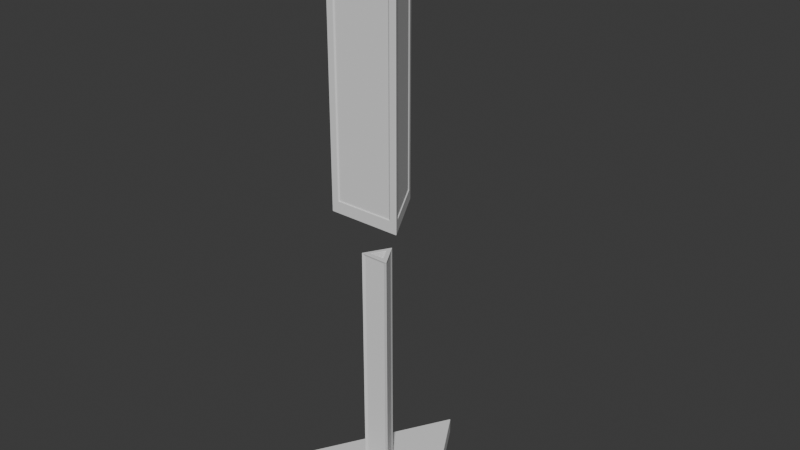 # Source: triangle_lamp_2.blend  (saved by Blender 4.2.66; exported with 4.5.12 LTS)
import bpy
from mathutils import Matrix  # noqa: F401  (used for matrix-valued properties, if any)

bpy.ops.wm.read_factory_settings(use_empty=True)
scene = bpy.context.scene
scene.name = 'Scene'

# ---- collections
col_collection = bpy.data.collections.new('Collection'); scene.collection.children.link(col_collection)

# ---- world
world_world = bpy.data.worlds.new('World'); scene.world = world_world
world_world.use_nodes = True; world_world.node_tree.nodes.clear()
_N = world_world.node_tree.nodes; _L = world_world.node_tree.links
n0 = _N.new('ShaderNodeOutputWorld'); n0.name = 'World Output'; n0.location = (300, 300)
n1 = _N.new('ShaderNodeBackground'); n1.name = 'Background'; n1.location = (10, 300)
n1.inputs[0].default_value = (0.05088, 0.05088, 0.05088, 1.0)
_L.new(n1.outputs[0], n0.inputs[0])
n0.is_active_output = True
world_world.color = (0.05088, 0.05088, 0.05088)
world_world.use_sun_shadow = False
world_world.sun_shadow_jitter_overblur = 0.0

# ---- meshes
me_cylinder = bpy.data.meshes.new('Cylinder')
me_cylinder.from_pydata([(-1.89e-05, 25.61, -3.0), (22.18, -12.8, -3.0), (-22.18, -12.8, -3.0), (40.02, -23.1, 4.0), (0.0, 46.21, 4.0), (-40.02, -23.1, 4.0), (15.52, -8.961, 4.0), (1.288e-06, 17.92, 4.0), (-15.52, -8.961, 4.0), (0.0, 46.21, -3.0), (40.02, -23.1, -3.0), (-40.02, -23.1, -3.0), (21.76, -12.56, 4.0), (0.0, 25.12, 4.0), (-21.76, -12.56, 4.0), (1.288e-06, 17.92, 2.0), (2.027e-06, 14.16, 2.0), (12.26, -7.078, 2.0), (15.52, -8.961, 2.0), (-12.26, -7.078, 2.0), (-15.52, -8.961, 2.0), (8.173, -4.292e-06, 2.0), (4.086, 7.078, 2.0), (-4.086, -7.078, 2.0), (4.086, -7.078, 2.0), (-4.086, 7.078, 2.0), (-8.173, -4.768e-07, 2.0), (-3.06e-06, 14.16, 1.0), (12.26, -7.078, 1.0), (-12.26, -7.078, 1.0), (8.173, -4.292e-06, 1.0), (4.086, 7.078, 1.0), (-4.086, -7.078, 1.0), (4.086, -7.078, 1.0), (-4.086, 7.078, 1.0), (-8.173, -4.768e-07, 1.0), (4.093, -3.381e-06, 4.0), (2.046, 3.545, 4.0), (-2.046, -3.545, 4.0), (2.046, -3.545, 4.0), (-2.046, 3.545, 4.0), (-4.093, -1.471e-06, 4.0), (2.046, 3.545, 1.0), (3.07, 1.772, 4.0), (5.007e-06, -3.545, 4.0), (-3.07, 1.772, 4.0), (-3.07, 1.772, 1.0), (-2.046, -3.545, 2.5), (2.046, -3.545, 2.5), (2.046, 3.545, 2.5), (4.093, -3.381e-06, 2.5), (-2.046, 3.545, 2.5), (-4.093, -1.471e-06, 2.5), (3.07, 1.772, 2.5), (3.07, 1.772, 1.0), (2.623e-06, -3.545, 1.0), (2.046, -3.545, 1.0), (-4.093, -1.471e-06, 1.0), (4.093, -3.381e-06, 1.0), (-2.046, 3.545, 1.0), (-2.046, -3.545, 1.0), (-3.07, 1.772, 2.5), (3.815e-06, -3.545, 2.5), (3.562e-06, -1.188, 1.0), (2.048, -1.184, 1.0), (2.048, -1.184, 2.5), (-2.052, -1.182, 1.0), (-2.052, -1.182, 2.5), (4.754e-06, -1.188, 2.5), (-1.035, 0.5975, 1.0), (-0.004497, 2.367, 2.5), (-0.004498, 2.367, 1.0), (-1.035, 0.5975, 2.5), (1.026, 0.5923, 1.0), (1.026, 0.5923, 2.5), (13.34, 23.1, -3.0), (26.68, 0.0, -3.0), (26.68, 0.0, 4.0), (13.34, 23.1, 4.0), (13.34, -23.1, -3.0), (-13.34, -23.1, -3.0), (-13.34, -23.1, 4.0), (13.34, -23.1, 4.0), (-26.68, 0.0, -3.0), (-13.34, 23.1, -3.0), (-13.34, 23.1, 4.0), (-26.68, 0.0, 4.0), (7.392, 12.8, -3.0), (14.78, -1.907e-05, -3.0), (7.392, -12.8, -3.0), (-7.392, -12.8, -3.0), (-14.78, 1.431e-05, -3.0), (-7.392, 12.8, -3.0), (20.01, 11.55, 4.0), (0.0, -23.1, 4.0), (-20.01, 11.55, 4.0), (-26.68, 0.0, 1.5), (-13.34, 23.1, 1.5), (13.34, -23.1, 1.5), (-13.34, -23.1, 1.5), (13.34, 23.1, 1.5), (26.68, 0.0, 1.5), (20.01, 11.55, 1.5), (0.0, -23.1, 1.5), (-20.01, 11.55, 1.5)], [], [(76, 101, 77, 3, 10), (80, 99, 81, 5, 11), (84, 97, 85, 4, 9), (13, 12, 3, 77, 93, 78, 4), (12, 14, 5, 81, 94, 82, 3), (14, 13, 4, 85, 95, 86, 5), (8, 6, 18, 20), (87, 0, 9, 75), (89, 1, 10, 79), (91, 2, 11, 83), (7, 6, 12, 13), (6, 8, 14, 12), (8, 7, 13, 14), (16, 22, 21, 17, 18, 15), (17, 24, 23, 19, 20, 18), (19, 26, 25, 16, 15, 20), (7, 8, 20, 15), (6, 7, 15, 18), (31, 30, 58, 54, 42), (22, 16, 27, 31), (17, 21, 30, 28), (16, 25, 34, 27), (24, 17, 28, 33), (23, 24, 39, 44, 38), (21, 50, 58), (26, 19, 29, 35), (19, 23, 32, 29), (98, 82, 94, 103), (49, 22, 42), (35, 34, 59, 46, 57), (25, 51, 59), (21, 22, 37, 43, 36), (23, 47, 60), (52, 26, 57), (25, 26, 41, 45, 40), (33, 32, 60, 55, 56), (48, 24, 56), (40, 45, 61, 51), (45, 41, 52, 61), (36, 43, 53, 50), (43, 37, 49, 53), (38, 44, 62, 47), (44, 39, 48, 62), (55, 60, 66, 63), (58, 50, 65, 64), (51, 61, 72, 70), (52, 57, 66, 67), (53, 49, 70, 74), (47, 62, 68, 67), (24, 33, 56), (39, 24, 48), (26, 35, 57), (41, 26, 52), (23, 38, 47), (60, 32, 23), (25, 40, 51), (59, 34, 25), (22, 31, 42), (37, 22, 49), (21, 36, 50), (58, 30, 21), (62, 48, 65, 68), (48, 56, 64, 65), (56, 55, 63, 64), (60, 47, 67, 66), (57, 46, 69, 66), (46, 59, 71, 69), (59, 51, 70, 71), (61, 52, 67, 72), (68, 65, 74, 70, 72, 67), (63, 66, 69, 71, 73, 64), (42, 54, 73, 71), (49, 42, 71, 70), (54, 58, 64, 73), (50, 53, 74, 65), (0, 92, 84, 9), (100, 78, 93, 102), (2, 90, 80, 11), (1, 88, 76, 10), (34, 35, 96, 104, 97), (11, 5, 86, 96, 83), (104, 95, 85, 97), (10, 3, 82, 98, 79), (103, 94, 81, 99), (9, 4, 78, 100, 75), (102, 93, 77, 101), (32, 33, 98, 103, 99), (30, 31, 100, 102, 101), (96, 86, 95, 104), (75, 100, 31, 87), (76, 88, 30, 101), (98, 33, 89, 79), (80, 90, 32, 99), (96, 35, 91, 83), (97, 84, 92, 34), (88, 1, 28, 30), (33, 28, 1, 89), (90, 2, 29, 32), (35, 29, 2, 91), (92, 0, 27, 34), (31, 27, 0, 87)])
_uv = me_cylinder.uv_layers.new(name='UVMap')
_uv.uv.foreach_set('vector', [0.7778, 0.5, 0.7778, 0.75, 0.7778, 1.0, 0.6667, 1.0, 0.6667, 0.5, 0.4444, 0.5, 0.4444, 0.75, 0.4444, 1.0, 0.3333, 1.0, 0.3333, 0.5, 0.1111, 0.5, 0.1111, 0.75, 0.1111, 1.0, -5.96e-08, 1.0, -5.96e-08, 0.5, 0.25, 0.3805, 0.363, 0.1848, 0.4578, 0.13, 0.3886, 0.25, 0.3539, 0.31, 0.3193, 0.37, 0.25, 0.49, 0.363, 0.1848, 0.137, 0.1848, 0.04215, 0.13, 0.1807, 0.13, 0.25, 0.13, 0.3193, 0.13, 0.4578, 0.13, 0.137, 0.1848, 0.25, 0.3805, 0.25, 0.49, 0.1807, 0.37, 0.1461, 0.31, 0.1114, 0.25, 0.04215, 0.13, 0.1573, 0.1965, 0.3427, 0.1965, 0.3427, 0.1965, 0.1573, 0.1965, 0.7621, 0.2709, 0.75, 0.2918, 0.75, 0.49, 0.8193, 0.37, 0.7621, 0.2291, 0.7862, 0.2291, 0.9578, 0.13, 0.8193, 0.13, 0.7259, 0.25, 0.7138, 0.2291, 0.5422, 0.13, 0.6114, 0.25, 0.25, 0.3571, 0.3427, 0.1965, 0.363, 0.1848, 0.25, 0.3805, 0.3427, 0.1965, 0.1573, 0.1965, 0.137, 0.1848, 0.363, 0.1848, 0.1573, 0.1965, 0.25, 0.3571, 0.25, 0.3805, 0.137, 0.1848, 0.25, 0.3448, 0.2774, 0.2974, 0.3047, 0.25, 0.3321, 0.2026, 0.3427, 0.1965, 0.25, 0.3571, 0.3321, 0.2026, 0.2774, 0.2026, 0.2226, 0.2026, 0.1679, 0.2026, 0.1573, 0.1965, 0.3427, 0.1965, 0.1679, 0.2026, 0.1953, 0.25, 0.2226, 0.2974, 0.25, 0.3448, 0.25, 0.3571, 0.1573, 0.1965, 0.25, 0.3571, 0.1573, 0.1965, 0.1573, 0.1965, 0.25, 0.3571, 0.3427, 0.1965, 0.25, 0.3571, 0.25, 0.3571, 0.3427, 0.1965, 0.2774, 0.2974, 0.3047, 0.25, 0.3047, 0.25, 0.2911, 0.2737, 0.2774, 0.2974, 0.2774, 0.2974, 0.25, 0.3448, 0.25, 0.3448, 0.2774, 0.2974, 0.3321, 0.2026, 0.3047, 0.25, 0.3047, 0.25, 0.3321, 0.2026, 0.25, 0.3448, 0.2226, 0.2974, 0.2226, 0.2974, 0.25, 0.3448, 0.2774, 0.2026, 0.3321, 0.2026, 0.3321, 0.2026, 0.2774, 0.2026, 0.2226, 0.2026, 0.2774, 0.2026, 0.2774, 0.2026, 0.25, 0.2026, 0.2226, 0.2026, 0.3047, 0.25, 0.3047, 0.25, 0.3047, 0.25, 0.1953, 0.25, 0.1679, 0.2026, 0.1679, 0.2026, 0.1953, 0.25, 0.1679, 0.2026, 0.2226, 0.2026, 0.2226, 0.2026, 0.1679, 0.2026, 0.5556, 0.75, 0.5556, 1.0, 0.5, 1.0, 0.5, 0.75, 0.2774, 0.2974, 0.2774, 0.2974, 0.2774, 0.2974, 0.1953, 0.25, 0.2226, 0.2974, 0.2226, 0.2974, 0.2089, 0.2737, 0.1953, 0.25, 0.2226, 0.2974, 0.2226, 0.2974, 0.2226, 0.2974, 0.3047, 0.25, 0.2774, 0.2974, 0.2774, 0.2974, 0.2911, 0.2737, 0.3047, 0.25, 0.2226, 0.2026, 0.2226, 0.2026, 0.2226, 0.2026, 0.1953, 0.25, 0.1953, 0.25, 0.1953, 0.25, 0.2226, 0.2974, 0.1953, 0.25, 0.1953, 0.25, 0.2089, 0.2737, 0.2226, 0.2974, 0.2774, 0.2026, 0.2226, 0.2026, 0.2226, 0.2026, 0.25, 0.2026, 0.2774, 0.2026, 0.2774, 0.2026, 0.2774, 0.2026, 0.2774, 0.2026, 0.2226, 0.2974, 0.2089, 0.2737, 0.2089, 0.2737, 0.2226, 0.2974, 0.2089, 0.2737, 0.1953, 0.25, 0.1953, 0.25, 0.2089, 0.2737, 0.3047, 0.25, 0.2911, 0.2737, 0.2911, 0.2737, 0.3047, 0.25, 0.2911, 0.2737, 0.2774, 0.2974, 0.2774, 0.2974, 0.2911, 0.2737, 0.2226, 0.2026, 0.25, 0.2026, 0.25, 0.2026, 0.2226, 0.2026, 0.25, 0.2026, 0.2774, 0.2026, 0.2774, 0.2026, 0.25, 0.2026, 0.25, 0.2026, 0.2226, 0.2026, 0.2226, 0.2026, 0.25, 0.2026, 0.3047, 0.25, 0.3047, 0.25, 0.3047, 0.25, 0.3047, 0.25, 0.2226, 0.2974, 0.2089, 0.2737, 0.2089, 0.2737, 0.2226, 0.2974, 0.1953, 0.25, 0.1953, 0.25, 0.1953, 0.25, 0.1953, 0.25, 0.2911, 0.2737, 0.2774, 0.2974, 0.2774, 0.2974, 0.2911, 0.2737, 0.2226, 0.2026, 0.25, 0.2026, 0.25, 0.2026, 0.2226, 0.2026, 0.2774, 0.2026, 0.2774, 0.2026, 0.2774, 0.2026, 0.2774, 0.2026, 0.2774, 0.2026, 0.2774, 0.2026, 0.1953, 0.25, 0.1953, 0.25, 0.1953, 0.25, 0.1953, 0.25, 0.1953, 0.25, 0.1953, 0.25, 0.2226, 0.2026, 0.2226, 0.2026, 0.2226, 0.2026, 0.2226, 0.2026, 0.2226, 0.2026, 0.2226, 0.2026, 0.2226, 0.2974, 0.2226, 0.2974, 0.2226, 0.2974, 0.2226, 0.2974, 0.2226, 0.2974, 0.2226, 0.2974, 0.2774, 0.2974, 0.2774, 0.2974, 0.2774, 0.2974, 0.2774, 0.2974, 0.2774, 0.2974, 0.2774, 0.2974, 0.3047, 0.25, 0.3047, 0.25, 0.3047, 0.25, 0.3047, 0.25, 0.3047, 0.25, 0.3047, 0.25, 0.25, 0.2026, 0.2774, 0.2026, 0.2774, 0.2026, 0.25, 0.2026, 0.2774, 0.2026, 0.2774, 0.2026, 0.2774, 0.2026, 0.2774, 0.2026, 0.2774, 0.2026, 0.25, 0.2026, 0.25, 0.2026, 0.2774, 0.2026, 0.2226, 0.2026, 0.2226, 0.2026, 0.2226, 0.2026, 0.2226, 0.2026, 0.1953, 0.25, 0.2089, 0.2737, 0.2089, 0.2737, 0.1953, 0.25, 0.2089, 0.2737, 0.2226, 0.2974, 0.2226, 0.2974, 0.2089, 0.2737, 0.2226, 0.2974, 0.2226, 0.2974, 0.2226, 0.2974, 0.2226, 0.2974, 0.2089, 0.2737, 0.1953, 0.25, 0.1953, 0.25, 0.2089, 0.2737, 0.25, 0.2026, 0.2774, 0.2026, 0.2911, 0.2737, 0.2774, 0.2974, 0.2089, 0.2737, 0.1953, 0.25, 0.25, 0.2026, 0.2226, 0.2026, 0.2089, 0.2737, 0.2226, 0.2974, 0.2911, 0.2737, 0.3047, 0.25, 0.2774, 0.2974, 0.2911, 0.2737, 0.2911, 0.2737, 0.2774, 0.2974, 0.2774, 0.2974, 0.2774, 0.2974, 0.2774, 0.2974, 0.2774, 0.2974, 0.2911, 0.2737, 0.3047, 0.25, 0.3047, 0.25, 0.2911, 0.2737, 0.3047, 0.25, 0.2911, 0.2737, 0.2911, 0.2737, 0.3047, 0.25, 0.75, 0.2918, 0.7379, 0.2709, 0.6807, 0.37, 0.75, 0.49, 0.8889, 0.75, 0.8889, 1.0, 0.8333, 1.0, 0.8333, 0.75, 0.7138, 0.2291, 0.7379, 0.2291, 0.6807, 0.13, 0.5422, 0.13, 0.7862, 0.2291, 0.7741, 0.25, 0.8886, 0.25, 0.9578, 0.13, 0.2226, 0.2974, 0.1953, 0.25, 0.2222, 0.75, 0.1667, 0.75, 0.1111, 0.75, 0.3333, 0.5, 0.3333, 1.0, 0.2222, 1.0, 0.2222, 0.75, 0.2222, 0.5, 0.1667, 0.75, 0.1667, 1.0, 0.1111, 1.0, 0.1111, 0.75, 0.6667, 0.5, 0.6667, 1.0, 0.5556, 1.0, 0.5556, 0.75, 0.5556, 0.5, 0.5, 0.75, 0.5, 1.0, 0.4444, 1.0, 0.4444, 0.75, 1.0, 0.5, 1.0, 1.0, 0.8889, 1.0, 0.8889, 0.75, 0.8889, 0.5, 0.8333, 0.75, 0.8333, 1.0, 0.7778, 1.0, 0.7778, 0.75, 0.2226, 0.2026, 0.2774, 0.2026, 0.5556, 0.75, 0.5, 0.75, 0.4444, 0.75, 0.3047, 0.25, 0.2774, 0.2974, 0.8889, 0.75, 0.8333, 0.75, 0.7778, 0.75, 0.2222, 0.75, 0.2222, 1.0, 0.1667, 1.0, 0.1667, 0.75, 0.8889, 0.5, 0.8889, 0.75, 0.2774, 0.2974, 0.7621, 0.2709, 0.7778, 0.5, 0.7741, 0.25, 0.3047, 0.25, 0.7778, 0.75, 0.5556, 0.75, 0.2774, 0.2026, 0.7621, 0.2291, 0.5556, 0.5, 0.4444, 0.5, 0.7379, 0.2291, 0.2226, 0.2026, 0.4444, 0.75, 0.2222, 0.75, 0.1953, 0.25, 0.7259, 0.25, 0.2222, 0.5, 0.1111, 0.75, 0.1111, 0.5, 0.7379, 0.2709, 0.2226, 0.2974, 0.7741, 0.25, 0.7862, 0.2291, 0.3321, 0.2026, 0.3047, 0.25, 0.2774, 0.2026, 0.3321, 0.2026, 0.7862, 0.2291, 0.7621, 0.2291, 0.7379, 0.2291, 0.7138, 0.2291, 0.1679, 0.2026, 0.2226, 0.2026, 0.1953, 0.25, 0.1679, 0.2026, 0.7138, 0.2291, 0.7259, 0.25, 0.7379, 0.2709, 0.75, 0.2918, 0.25, 0.3448, 0.2226, 0.2974, 0.2774, 0.2974, 0.25, 0.3448, 0.75, 0.2918, 0.7621, 0.2709])
me_cylinder.update()
me_cylinder_001 = bpy.data.meshes.new('Cylinder.001')
me_cylinder_001.from_pydata([(15.23, -8.792, 124.4), (1.342e-06, 17.58, 124.4), (-15.23, -8.792, 124.4), (1.342e-06, 17.58, 122.4), (15.23, -8.792, 122.4), (-15.23, -8.792, 122.4), (1.842e-06, 14.35, 122.4), (12.43, -7.176, 122.4), (-12.43, -7.176, 122.4), (1.842e-06, 14.35, 228.4), (12.43, -7.176, 228.4), (-12.43, -7.176, 228.4), (15.23, -8.792, 230.4), (1.342e-06, 17.58, 230.4), (-15.23, -8.792, 230.4), (11.05, -4.784, 228.4), (8.286, -2.57e-06, 228.4), (6.905, 2.392, 228.4), (5.524, 4.784, 228.4), (4.143, 7.176, 228.4), (1.381, 11.96, 228.4), (-9.667, -7.176, 228.4), (-4.143, -7.176, 228.4), (-1.381, -7.176, 228.4), (1.381, -7.176, 228.4), (4.143, -7.176, 228.4), (9.667, -7.176, 228.4), (-1.381, 11.96, 228.4), (-4.143, 7.176, 228.4), (-5.524, 4.784, 228.4), (-6.905, 2.392, 228.4), (-8.286, -1.03e-06, 228.4), (-11.05, -4.784, 228.4), (13.54, -5.861, 230.4), (11.84, -2.931, 230.4), (10.15, -2.623e-06, 230.4), (8.46, 2.931, 230.4), (6.768, 5.861, 230.4), (5.076, 8.792, 230.4), (3.384, 11.72, 230.4), (1.692, 14.65, 230.4), (-11.84, -8.792, 230.4), (-8.46, -8.792, 230.4), (-5.076, -8.792, 230.4), (-1.692, -8.792, 230.4), (1.692, -8.792, 230.4), (5.076, -8.792, 230.4), (8.46, -8.792, 230.4), (11.84, -8.792, 230.4), (-1.692, 14.65, 230.4), (-3.384, 11.72, 230.4), (-5.076, 8.792, 230.4), (-6.768, 5.861, 230.4), (-8.46, 2.931, 230.4), (-10.15, -4.768e-07, 230.4), (-11.84, -2.931, 230.4), (-13.54, -5.861, 230.4), (7.494, -4.254, 228.4), (4.513, -1.24, 228.4), (3.389, 0.7065, 228.4), (2.265, 2.653, 228.4), (1.142, 4.6, 228.4), (0.008469, 8.71, 228.4), (8.425, -4.879, 230.4), (-1.14, 4.604, 228.4), (-2.264, 2.657, 228.4), (-3.388, 0.7107, 228.4), (-4.511, -1.236, 228.4), (-7.499, -4.251, 228.4), (5.048, -1.439, 230.4), (-3.387, -3.181, 228.4), (-1.14, -3.181, 228.4), (1.108, -3.181, 228.4), (3.356, -3.181, 228.4), (3.778, 0.7608, 230.4), (2.507, 2.961, 230.4), (1.237, 5.161, 230.4), (-0.0508, 9.792, 230.4), (-1.325, 5.161, 230.4), (-2.595, 2.961, 230.4), (-3.865, 0.7608, 230.4), (-5.135, -1.439, 230.4), (-8.509, -4.879, 230.4), (-3.841, -3.666, 230.4), (-1.301, -3.666, 230.4), (1.239, -3.666, 230.4), (3.78, -3.666, 230.4), (1.626e-06, 15.56, 230.4), (13.47, -7.779, 230.4), (-13.47, -7.779, 230.4), (10.7, -4.632, 230.4), (1.337, 11.58, 230.4), (-9.36, -6.948, 230.4), (9.36, -6.948, 230.4), (-1.337, 11.58, 230.4), (-10.7, -4.632, 230.4), (-13.73, -6.194, 127.4), (-1.5, 14.99, 127.4), (-1.5, 14.99, 227.4), (-13.73, -6.194, 227.4), (12.23, -8.792, 127.4), (-12.23, -8.792, 127.4), (-12.23, -8.792, 227.4), (12.23, -8.792, 227.4), (1.5, 14.99, 127.4), (13.73, -6.194, 127.4), (13.73, -6.194, 227.4), (1.5, 14.99, 227.4), (-1.436, 14.35, 127.4), (-13.14, -5.929, 127.4), (-13.14, -5.929, 227.4), (-1.436, 14.35, 227.4), (-11.71, -8.417, 127.4), (11.71, -8.417, 127.4), (11.71, -8.417, 227.4), (-11.71, -8.417, 227.4), (13.14, -5.929, 127.4), (1.436, 14.35, 127.4), (1.436, 14.35, 227.4), (13.14, -5.929, 227.4)], [], [(2, 0, 4, 5), (1, 2, 5, 3), (0, 1, 3, 4), (3, 5, 8, 6), (5, 4, 7, 8), (4, 3, 6, 7), (6, 8, 11, 32, 31, 30, 29, 28, 27, 9), (8, 7, 10, 26, 25, 24, 23, 22, 21, 11), (7, 6, 9, 20, 19, 18, 17, 16, 15, 10), (101, 102, 115, 112), (19, 20, 62, 61), (17, 18, 60, 59), (15, 16, 58, 57), (18, 19, 61, 60), (16, 17, 59, 58), (31, 32, 68, 67), (29, 30, 66, 65), (27, 28, 64, 62), (30, 31, 67, 66), (28, 29, 65, 64), (24, 25, 73, 72), (22, 23, 71, 70), (25, 26, 57, 73), (23, 24, 72, 71), (21, 22, 70, 68), (37, 36, 74, 75), (35, 34, 63, 69), (38, 37, 75, 76), (36, 35, 69, 74), (39, 38, 76, 77), (55, 54, 81, 82), (53, 52, 79, 80), (51, 50, 77, 78), (54, 53, 80, 81), (52, 51, 78, 79), (46, 45, 85, 86), (44, 43, 83, 84), (47, 46, 86, 63), (45, 44, 84, 85), (43, 42, 82, 83), (9, 27, 94, 87), (20, 9, 87, 91), (11, 21, 92, 89), (10, 15, 90, 88), (32, 11, 89, 95), (26, 10, 88, 93), (21, 32, 95, 92), (27, 20, 91, 94), (15, 26, 93, 90), (90, 93, 63), (63, 93, 47), (57, 26, 15), (63, 34, 90), (12, 48, 47, 93, 88), (33, 12, 88, 90, 34), (94, 91, 77), (62, 20, 27), (77, 50, 94), (77, 91, 39), (49, 13, 87, 94, 50), (13, 40, 39, 91, 87), (95, 82, 92), (82, 42, 92), (68, 32, 21), (82, 95, 55), (14, 56, 55, 95, 89), (41, 14, 89, 92, 42), (62, 64, 61), (77, 76, 78), (57, 58, 73), (63, 86, 69), (68, 70, 67), (82, 81, 83), (69, 86, 73, 58), (86, 85, 72, 73), (85, 84, 71, 72), (84, 83, 70, 71), (83, 81, 67, 70), (81, 80, 66, 67), (80, 79, 65, 66), (79, 78, 64, 65), (78, 76, 61, 64), (76, 75, 60, 61), (75, 74, 59, 60), (74, 69, 58, 59), (2, 1, 97, 96), (1, 13, 98, 97), (98, 99, 110, 111), (14, 2, 96, 99), (0, 2, 101, 100), (2, 14, 102, 101), (12, 33, 34, 35, 36, 37, 38, 39, 40, 13, 107, 106), (12, 0, 100, 103), (1, 0, 105, 104), (0, 12, 106, 105), (13, 49, 50, 51, 52, 53, 54, 55, 56, 14, 99, 98), (13, 1, 104, 107), (102, 103, 114, 115), (117, 116, 119, 118), (96, 97, 108, 109), (99, 96, 109, 110), (97, 98, 111, 108), (109, 108, 111, 110), (113, 112, 115, 114), (104, 105, 116, 117), (107, 104, 117, 118), (105, 106, 119, 116), (100, 101, 112, 113), (106, 107, 118, 119), (103, 100, 113, 114), (14, 41, 42, 43, 44, 45, 46, 47, 48, 12, 103, 102)])
_uv = me_cylinder_001.uv_layers.new(name='UVMap')
_uv.uv.foreach_set('vector', [0.1573, 0.1965, 0.3427, 0.1965, 0.3427, 0.1965, 0.1573, 0.1965, 0.25, 0.3571, 0.1573, 0.1965, 0.1573, 0.1965, 0.25, 0.3571, 0.3427, 0.1965, 0.25, 0.3571, 0.25, 0.3571, 0.3427, 0.1965, 0.25, 0.3571, 0.1573, 0.1965, 0.1573, 0.1965, 0.25, 0.3571, 0.1573, 0.1965, 0.3427, 0.1965, 0.3427, 0.1965, 0.1573, 0.1965, 0.3427, 0.1965, 0.25, 0.3571, 0.25, 0.3571, 0.3427, 0.1965, 0.25, 0.3571, 0.1573, 0.1965, 0.1573, 0.1965, 0.1779, 0.2322, 0.1882, 0.25, 0.1985, 0.2678, 0.2088, 0.2857, 0.2191, 0.3035, 0.2397, 0.3392, 0.25, 0.3571, 0.1573, 0.1965, 0.3427, 0.1965, 0.3427, 0.1965, 0.3015, 0.1965, 0.2809, 0.1965, 0.2603, 0.1965, 0.2397, 0.1965, 0.2191, 0.1965, 0.1779, 0.1965, 0.1573, 0.1965, 0.3427, 0.1965, 0.25, 0.3571, 0.25, 0.3571, 0.2706, 0.3214, 0.2809, 0.3035, 0.2912, 0.2857, 0.3015, 0.2678, 0.3118, 0.25, 0.3324, 0.2143, 0.3427, 0.1965, 0.1755, 0.1965, 0.1755, 0.1965, 0.1755, 0.1965, 0.1755, 0.1965, 0.2809, 0.3035, 0.2706, 0.3214, 0.2706, 0.3214, 0.2809, 0.3035, 0.3015, 0.2678, 0.2912, 0.2857, 0.2912, 0.2857, 0.3015, 0.2678, 0.3221, 0.2322, 0.3118, 0.25, 0.3118, 0.25, 0.3221, 0.2322, 0.2912, 0.2857, 0.2809, 0.3035, 0.2809, 0.3035, 0.2912, 0.2857, 0.3118, 0.25, 0.3015, 0.2678, 0.3015, 0.2678, 0.3118, 0.25, 0.1882, 0.25, 0.1779, 0.2322, 0.1779, 0.2322, 0.1882, 0.25, 0.2088, 0.2857, 0.1985, 0.2678, 0.1985, 0.2678, 0.2088, 0.2857, 0.2294, 0.3214, 0.2191, 0.3035, 0.2191, 0.3035, 0.2294, 0.3214, 0.1985, 0.2678, 0.1882, 0.25, 0.1882, 0.25, 0.1985, 0.2678, 0.2191, 0.3035, 0.2088, 0.2857, 0.2088, 0.2857, 0.2191, 0.3035, 0.2603, 0.1965, 0.2809, 0.1965, 0.2809, 0.1965, 0.2603, 0.1965, 0.2191, 0.1965, 0.2397, 0.1965, 0.2397, 0.1965, 0.2191, 0.1965, 0.2809, 0.1965, 0.3015, 0.1965, 0.3015, 0.1965, 0.2809, 0.1965, 0.2397, 0.1965, 0.2603, 0.1965, 0.2603, 0.1965, 0.2397, 0.1965, 0.1985, 0.1965, 0.2191, 0.1965, 0.2191, 0.1965, 0.1985, 0.1965, 0.2912, 0.2857, 0.3015, 0.2678, 0.3015, 0.2678, 0.2912, 0.2857, 0.3118, 0.25, 0.3221, 0.2322, 0.3221, 0.2322, 0.3118, 0.25, 0.2809, 0.3035, 0.2912, 0.2857, 0.2912, 0.2857, 0.2809, 0.3035, 0.3015, 0.2678, 0.3118, 0.25, 0.3118, 0.25, 0.3015, 0.2678, 0.2706, 0.3214, 0.2809, 0.3035, 0.2809, 0.3035, 0.2706, 0.3214, 0.1779, 0.2322, 0.1882, 0.25, 0.1882, 0.25, 0.1779, 0.2322, 0.1985, 0.2678, 0.2088, 0.2857, 0.2088, 0.2857, 0.1985, 0.2678, 0.2191, 0.3035, 0.2294, 0.3214, 0.2294, 0.3214, 0.2191, 0.3035, 0.1882, 0.25, 0.1985, 0.2678, 0.1985, 0.2678, 0.1882, 0.25, 0.2088, 0.2857, 0.2191, 0.3035, 0.2191, 0.3035, 0.2088, 0.2857, 0.2809, 0.1965, 0.2603, 0.1965, 0.2603, 0.1965, 0.2809, 0.1965, 0.2397, 0.1965, 0.2191, 0.1965, 0.2191, 0.1965, 0.2397, 0.1965, 0.3015, 0.1965, 0.2809, 0.1965, 0.2809, 0.1965, 0.3015, 0.1965, 0.2603, 0.1965, 0.2397, 0.1965, 0.2397, 0.1965, 0.2603, 0.1965, 0.2191, 0.1965, 0.1985, 0.1965, 0.1985, 0.1965, 0.2191, 0.1965, 0.25, 0.3571, 0.2397, 0.3392, 0.2397, 0.3392, 0.25, 0.3571, 0.2706, 0.3214, 0.25, 0.3571, 0.25, 0.3571, 0.2706, 0.3214, 0.1573, 0.1965, 0.1779, 0.1965, 0.1779, 0.1965, 0.1573, 0.1965, 0.3427, 0.1965, 0.3324, 0.2143, 0.3324, 0.2143, 0.3427, 0.1965, 0.1779, 0.2322, 0.1573, 0.1965, 0.1573, 0.1965, 0.1779, 0.2322, 0.3015, 0.1965, 0.3427, 0.1965, 0.3427, 0.1965, 0.3015, 0.1965, 0.1985, 0.1965, 0.1779, 0.2322, 0.1779, 0.2322, 0.1779, 0.1965, 0.2294, 0.3214, 0.2706, 0.3214, 0.2706, 0.3214, 0.2397, 0.3392, 0.3221, 0.2322, 0.3015, 0.1965, 0.3015, 0.1965, 0.3324, 0.2143, 0.3324, 0.2143, 0.3015, 0.1965, 0.0, 0.0, 0.0, 0.0, 0.3015, 0.1965, 0.3015, 0.1965, 0.3015, 0.1965, 0.3015, 0.1965, 0.3221, 0.2322, 0.0, 0.0, 0.3221, 0.2322, 0.3324, 0.2143, 0.3427, 0.1965, 0.3221, 0.1965, 0.3015, 0.1965, 0.3015, 0.1965, 0.3427, 0.1965, 0.3324, 0.2143, 0.3427, 0.1965, 0.3427, 0.1965, 0.3324, 0.2143, 0.3221, 0.2322, 0.2397, 0.3392, 0.2706, 0.3214, 0.0, 0.0, 0.2706, 0.3214, 0.2706, 0.3214, 0.2294, 0.3214, 0.0, 0.0, 0.2294, 0.3214, 0.2397, 0.3392, 0.0, 0.0, 0.2706, 0.3214, 0.2706, 0.3214, 0.2397, 0.3392, 0.25, 0.3571, 0.25, 0.3571, 0.2397, 0.3392, 0.2294, 0.3214, 0.25, 0.3571, 0.2603, 0.3392, 0.2706, 0.3214, 0.2706, 0.3214, 0.25, 0.3571, 0.1779, 0.2322, 0.0, 0.0, 0.1779, 0.1965, 0.0, 0.0, 0.1985, 0.1965, 0.1779, 0.1965, 0.1779, 0.2322, 0.1779, 0.2322, 0.1985, 0.1965, 0.0, 0.0, 0.1779, 0.2322, 0.1779, 0.2322, 0.1573, 0.1965, 0.1676, 0.2143, 0.1779, 0.2322, 0.1779, 0.2322, 0.1573, 0.1965, 0.1779, 0.1965, 0.1573, 0.1965, 0.1573, 0.1965, 0.1779, 0.1965, 0.1985, 0.1965, 0.2294, 0.3214, 0.2191, 0.3035, 0.2809, 0.3035, 0.2294, 0.3214, 0.2809, 0.3035, 0.2191, 0.3035, 0.3015, 0.1965, 0.3118, 0.25, 0.2809, 0.1965, 0.3015, 0.1965, 0.2809, 0.1965, 0.3118, 0.25, 0.1985, 0.1965, 0.2191, 0.1965, 0.1882, 0.25, 0.1985, 0.1965, 0.1882, 0.25, 0.2191, 0.1965, 0.3118, 0.25, 0.2809, 0.1965, 0.2809, 0.1965, 0.3118, 0.25, 0.2809, 0.1965, 0.2603, 0.1965, 0.2603, 0.1965, 0.2809, 0.1965, 0.2603, 0.1965, 0.2397, 0.1965, 0.2397, 0.1965, 0.2603, 0.1965, 0.2397, 0.1965, 0.2191, 0.1965, 0.2191, 0.1965, 0.2397, 0.1965, 0.2191, 0.1965, 0.1882, 0.25, 0.1882, 0.25, 0.2191, 0.1965, 0.1882, 0.25, 0.1985, 0.2678, 0.1985, 0.2678, 0.1882, 0.25, 0.1985, 0.2678, 0.2088, 0.2857, 0.2088, 0.2857, 0.1985, 0.2678, 0.2088, 0.2857, 0.2191, 0.3035, 0.2191, 0.3035, 0.2088, 0.2857, 0.2191, 0.3035, 0.2809, 0.3035, 0.2809, 0.3035, 0.2191, 0.3035, 0.2809, 0.3035, 0.2912, 0.2857, 0.2912, 0.2857, 0.2809, 0.3035, 0.2912, 0.2857, 0.3015, 0.2678, 0.3015, 0.2678, 0.2912, 0.2857, 0.3015, 0.2678, 0.3118, 0.25, 0.3118, 0.25, 0.3015, 0.2678, 0.1573, 0.1965, 0.25, 0.3571, 0.2409, 0.3413, 0.1664, 0.2123, 0.25, 0.3571, 0.25, 0.3571, 0.2409, 0.3413, 0.2409, 0.3413, 0.2409, 0.3413, 0.1664, 0.2123, 0.1664, 0.2123, 0.2409, 0.3413, 0.1573, 0.1965, 0.1573, 0.1965, 0.1664, 0.2123, 0.1664, 0.2123, 0.3427, 0.1965, 0.1573, 0.1965, 0.1755, 0.1965, 0.3245, 0.1965, 0.1573, 0.1965, 0.1573, 0.1965, 0.1755, 0.1965, 0.1755, 0.1965, 0.3427, 0.1965, 0.3324, 0.2143, 0.3221, 0.2322, 0.3118, 0.25, 0.3015, 0.2678, 0.2912, 0.2857, 0.2809, 0.3035, 0.2706, 0.3214, 0.2603, 0.3392, 0.25, 0.3571, 0.2591, 0.3413, 0.3336, 0.2123, 0.3427, 0.1965, 0.3427, 0.1965, 0.3245, 0.1965, 0.3245, 0.1965, 0.25, 0.3571, 0.3427, 0.1965, 0.3336, 0.2123, 0.2591, 0.3413, 0.3427, 0.1965, 0.3427, 0.1965, 0.3336, 0.2123, 0.3336, 0.2123, 0.25, 0.3571, 0.2397, 0.3392, 0.2294, 0.3214, 0.2191, 0.3035, 0.2088, 0.2857, 0.1985, 0.2678, 0.1882, 0.25, 0.1779, 0.2322, 0.1676, 0.2143, 0.1573, 0.1965, 0.1664, 0.2123, 0.2409, 0.3413, 0.25, 0.3571, 0.25, 0.3571, 0.2591, 0.3413, 0.2591, 0.3413, 0.1755, 0.1965, 0.3245, 0.1965, 0.3245, 0.1965, 0.1755, 0.1965, 0.2591, 0.3413, 0.3336, 0.2123, 0.3336, 0.2123, 0.2591, 0.3413, 0.1664, 0.2123, 0.2409, 0.3413, 0.2409, 0.3413, 0.1664, 0.2123, 0.1664, 0.2123, 0.1664, 0.2123, 0.1664, 0.2123, 0.1664, 0.2123, 0.2409, 0.3413, 0.2409, 0.3413, 0.2409, 0.3413, 0.2409, 0.3413, 0.1664, 0.2123, 0.2409, 0.3413, 0.2409, 0.3413, 0.1664, 0.2123, 0.3245, 0.1965, 0.1755, 0.1965, 0.1755, 0.1965, 0.3245, 0.1965, 0.2591, 0.3413, 0.3336, 0.2123, 0.3336, 0.2123, 0.2591, 0.3413, 0.2591, 0.3413, 0.2591, 0.3413, 0.2591, 0.3413, 0.2591, 0.3413, 0.3336, 0.2123, 0.3336, 0.2123, 0.3336, 0.2123, 0.3336, 0.2123, 0.3245, 0.1965, 0.1755, 0.1965, 0.1755, 0.1965, 0.3245, 0.1965, 0.3336, 0.2123, 0.2591, 0.3413, 0.2591, 0.3413, 0.3336, 0.2123, 0.3245, 0.1965, 0.3245, 0.1965, 0.3245, 0.1965, 0.3245, 0.1965, 0.1573, 0.1965, 0.1779, 0.1965, 0.1985, 0.1965, 0.2191, 0.1965, 0.2397, 0.1965, 0.2603, 0.1965, 0.2809, 0.1965, 0.3015, 0.1965, 0.3221, 0.1965, 0.3427, 0.1965, 0.3245, 0.1965, 0.1755, 0.1965])
me_cylinder_001.update()
me_cylinder_002 = bpy.data.meshes.new('Cylinder.002')
me_cylinder_002.from_pydata([(6.023, -3.477, 4.0), (2.885e-06, 6.955, 4.0), (-6.023, -3.477, 4.0), (6.023, -3.477, 106.0), (2.885e-06, 6.955, 106.0), (-6.023, -3.477, 106.0), (-0.4518, 5.502, 5.0), (-4.99, -2.359, 5.0), (-4.99, -2.359, 105.0), (-0.4518, 5.502, 105.0), (-4.539, -3.142, 5.0), (4.539, -3.142, 5.0), (4.539, -3.142, 105.0), (-4.539, -3.142, 105.0), (4.99, -2.359, 5.0), (0.4518, 5.502, 5.0), (0.4518, 5.502, 105.0), (4.99, -2.359, 105.0), (3.021, -1.744, 106.0), (3.298e-06, 3.488, 106.0), (-3.021, -1.744, 106.0), (3.019, -1.743, 3.0), (3.41e-06, 3.486, 3.0), (-3.019, -1.743, 3.0), (6.023, -3.477, 3.0), (2.885e-06, 6.955, 3.0), (-6.023, -3.477, 3.0)], [], [(6, 7, 8, 9), (19, 20, 23, 22), (10, 11, 12, 13), (14, 15, 16, 17), (1, 2, 7, 6), (2, 5, 8, 7), (5, 4, 9, 8), (4, 1, 6, 9), (2, 0, 11, 10), (0, 3, 12, 11), (3, 5, 13, 12), (5, 2, 10, 13), (0, 1, 15, 14), (1, 4, 16, 15), (4, 3, 17, 16), (3, 0, 14, 17), (3, 4, 19, 18), (4, 5, 20, 19), (5, 3, 18, 20), (24, 26, 23, 21), (20, 18, 21, 23), (18, 19, 22, 21), (26, 25, 22, 23), (1, 0, 24, 25), (0, 2, 26, 24), (2, 1, 25, 26), (25, 24, 21, 22)])
_uv = me_cylinder_002.uv_layers.new(name='UVMap')
_uv.uv.foreach_set('vector', [0.2449, 0.3125, 0.1933, 0.2232, 0.1933, 0.2232, 0.2449, 0.3125, 0.25, 0.2858, 0.219, 0.2321, 0.219, 0.2321, 0.25, 0.2858, 0.1984, 0.2143, 0.3016, 0.2143, 0.3016, 0.2143, 0.1984, 0.2143, 0.3067, 0.2232, 0.2551, 0.3125, 0.2551, 0.3125, 0.3067, 0.2232, 0.25, 0.3214, 0.1882, 0.2143, 0.1933, 0.2232, 0.2449, 0.3125, 0.1882, 0.2143, 0.1882, 0.2143, 0.1933, 0.2232, 0.1933, 0.2232, 0.1882, 0.2143, 0.25, 0.3214, 0.2449, 0.3125, 0.1933, 0.2232, 0.25, 0.3214, 0.25, 0.3214, 0.2449, 0.3125, 0.2449, 0.3125, 0.1882, 0.2143, 0.3118, 0.2143, 0.3016, 0.2143, 0.1984, 0.2143, 0.3118, 0.2143, 0.3118, 0.2143, 0.3016, 0.2143, 0.3016, 0.2143, 0.3118, 0.2143, 0.1882, 0.2143, 0.1984, 0.2143, 0.3016, 0.2143, 0.1882, 0.2143, 0.1882, 0.2143, 0.1984, 0.2143, 0.1984, 0.2143, 0.3118, 0.2143, 0.25, 0.3214, 0.2551, 0.3125, 0.3067, 0.2232, 0.25, 0.3214, 0.25, 0.3214, 0.2551, 0.3125, 0.2551, 0.3125, 0.25, 0.3214, 0.3118, 0.2143, 0.3067, 0.2232, 0.2551, 0.3125, 0.3118, 0.2143, 0.3118, 0.2143, 0.3067, 0.2232, 0.3067, 0.2232, 0.3118, 0.2143, 0.25, 0.3214, 0.25, 0.2858, 0.281, 0.2321, 0.25, 0.3214, 0.1882, 0.2143, 0.219, 0.2321, 0.25, 0.2858, 0.1882, 0.2143, 0.3118, 0.2143, 0.281, 0.2321, 0.219, 0.2321, 0.3118, 0.2143, 0.1882, 0.2143, 0.219, 0.2321, 0.281, 0.2321, 0.219, 0.2321, 0.281, 0.2321, 0.281, 0.2321, 0.219, 0.2321, 0.281, 0.2321, 0.25, 0.2858, 0.25, 0.2858, 0.281, 0.2321, 0.1882, 0.2143, 0.25, 0.3214, 0.25, 0.2858, 0.219, 0.2321, 0.25, 0.3214, 0.3118, 0.2143, 0.3118, 0.2143, 0.25, 0.3214, 0.3118, 0.2143, 0.1882, 0.2143, 0.1882, 0.2143, 0.3118, 0.2143, 0.1882, 0.2143, 0.25, 0.3214, 0.25, 0.3214, 0.1882, 0.2143, 0.25, 0.3214, 0.3118, 0.2143, 0.281, 0.2321, 0.25, 0.2858])
me_cylinder_002.update()

# ---- objects
ob_cylinder = bpy.data.objects.new('Cylinder', me_cylinder)
ob_cylinder_001 = bpy.data.objects.new('Cylinder.001', me_cylinder_001)
ob_cylinder_002 = bpy.data.objects.new('Cylinder.002', me_cylinder_002)

# ---- transforms, parenting, visibility, modifiers, constraints
ob_cylinder.location = (0.0, 0.0, 0.0)
_m = ob_cylinder.modifiers.new('Bevel', 'BEVEL')
_m.width = 0.2
_m.width_pct = 0.2
_m.segments = 3
_m.limit_method = 'NONE'
ob_cylinder_001.location = (0.0, 0.0, 0.0)
_m = ob_cylinder_001.modifiers.new('Bevel', 'BEVEL')
_m.width = 0.2
_m.width_pct = 0.2
_m.segments = 3
_m.limit_method = 'NONE'
ob_cylinder_002.location = (0.0, 0.0, 0.0)
_m = ob_cylinder_002.modifiers.new('Bevel', 'BEVEL')
_m.width = 0.15
_m.width_pct = 0.15
_m.segments = 3

# ---- collection membership
col_collection.objects.link(ob_cylinder)
col_collection.objects.link(ob_cylinder_001)
col_collection.objects.link(ob_cylinder_002)

# ---- scene / render settings (as saved in the file)
scene.frame_start = 1; scene.frame_end = 250; scene.frame_set(1)
scene.render.engine = 'BLENDER_EEVEE_NEXT'
scene.eevee.ray_tracing_options.trace_max_roughness = 0.0
scene.unit_settings.scale_length = 0.001
bpy.context.view_layer.update()

# ---- added for rendering (the .blend has no active camera and no usable light): camera, sun
cam_auto = bpy.data.cameras.new('AutoCamera')
cam_auto.lens = 50.0
cam_auto.sensor_width = 36.0
cam_auto.clip_end = 4159.56
ob_auto_camera = bpy.data.objects.new('AutoCamera', cam_auto)
scene.collection.objects.link(ob_auto_camera)
ob_auto_camera.location = (237.013, -272.92, 303.287)
ob_auto_camera.rotation_euler = (1.09748, -7.21219e-08, 0.694738)
scene.camera = ob_auto_camera
light_auto_sun = bpy.data.lights.new('AutoSun', 'SUN')
light_auto_sun.energy = 3.0
light_auto_sun.angle = 0.0523599
ob_auto_sun = bpy.data.objects.new('AutoSun', light_auto_sun)
scene.collection.objects.link(ob_auto_sun)
ob_auto_sun.rotation_euler = (0.872665, 0.174533, 0.523599)
bpy.context.view_layer.update()
